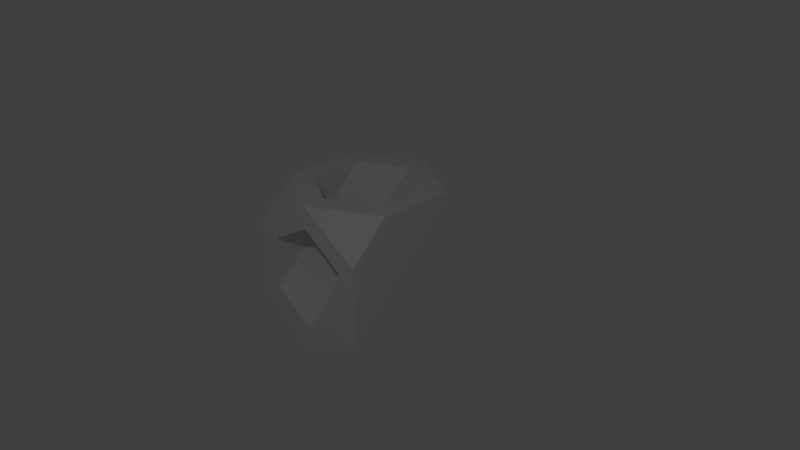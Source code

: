 # Source: pipebg1cornerin.blend  (saved by Blender 2.79.0; exported with 4.5.12 LTS)
import bpy
from mathutils import Matrix  # noqa: F401  (used for matrix-valued properties, if any)

bpy.ops.wm.read_factory_settings(use_empty=True)
scene = bpy.context.scene
scene.name = 'Scene'

# ---- collections
col_collection_1 = bpy.data.collections.new('Collection 1'); scene.collection.children.link(col_collection_1)

# ---- materials (node trees are filled in below, after node groups)
mat_pipecorner = bpy.data.materials.new('pipecorner')
mat_pipecorner.alpha_threshold = 0.0
mat_pipecorner.use_transparent_shadow = False
mat_pipecorner.roughness = 0.5
mat_pipecorner.specular_intensity = 1.0

# ---- material node trees

# ---- world
world_world = bpy.data.worlds.new('World'); scene.world = world_world
world_world.color = (0.05088, 0.05088, 0.05088)
world_world.use_sun_shadow = False
world_world.sun_shadow_jitter_overblur = 0.0
world_world.cycles.sampling_method = 'MANUAL'

# ---- cameras
cam_camera = bpy.data.cameras.new('Camera')
cam_camera.clip_end = 100.0
cam_camera.lens = 35.0
cam_camera.sensor_width = 32.0
cam_camera.sensor_height = 18.0
cam_camera.ortho_scale = 7.314
cam_camera.dof.focus_distance = 0.0
cam_camera.dof.aperture_fstop = 128.0

# ---- lights
light_lamp_001 = bpy.data.lights.new('Lamp.001', 'POINT')
light_lamp_001.transmission_factor = 0.0
light_lamp_001.cutoff_distance = 30.0
light_lamp_001.energy = 100.0
light_lamp_001.shadow_buffer_clip_start = 1.001
light_lamp_001.shadow_soft_size = 0.1
light_lamp_001.shadow_maximum_resolution = 0.006
light_lamp_001.use_absolute_resolution = True
light_lamp = bpy.data.lights.new('Lamp', 'POINT')
light_lamp.transmission_factor = 0.0
light_lamp.cutoff_distance = 30.0
light_lamp.energy = 100.0
light_lamp.shadow_buffer_clip_start = 1.001
light_lamp.shadow_soft_size = 0.1
light_lamp.shadow_maximum_resolution = 0.006
light_lamp.use_absolute_resolution = True

# ---- meshes
me_cylinder_004 = bpy.data.meshes.new('Cylinder.004')
me_cylinder_004.from_pydata([(0.0, 1.0, 1.0), (0.866, 0.5, 1.0), (0.866, -0.5, 1.0), (-8.742e-08, -1.0, -1.0), (-8.742e-08, -1.0, 1.0), (-0.866, -0.5, 1.0), (-0.866, 0.5, 1.0), (-0.6062, -0.35, 1.0), (0.6062, -0.35, 1.0), (0.6062, 0.35, 1.0), (0.0, 0.7, 1.0), (-6.12e-08, -0.7, 1.0), (-0.6062, 0.35, 1.0), (0.0, 1.0, 1.0), (-8.742e-08, 0.0, -0.7321), (0.866, -1.0, 0.5), (0.866, -1.0, -0.5), (-8.742e-08, -1.0, -1.0), (-0.866, -1.0, -0.5), (-0.866, -1.0, 0.5), (-0.6062, -1.0, -0.35), (0.6062, -1.0, -0.35), (0.6062, -1.0, 0.35), (0.0, -1.0, 0.7), (-6.12e-08, -1.0, -0.7), (-0.6062, -1.0, 0.35), (-8.742e-08, 0.7321, 0.0)], [], [(14, 18, 26), (16, 14, 26), (16, 26, 1), (18, 6, 26), (13, 26, 6), (13, 1, 26), (5, 6, 18, 19), (15, 16, 1, 2), (2, 4, 15), (5, 19, 4), (17, 14, 16), (18, 14, 17), (4, 11, 7, 5), (11, 4, 2, 8), (8, 2, 1, 9), (0, 10, 9, 1), (6, 12, 10, 13), (6, 5, 7, 12), (23, 4, 19, 25), (25, 19, 18, 20), (20, 18, 17, 24), (24, 17, 16, 21), (21, 16, 15, 22), (15, 4, 23, 22), (10, 24, 21, 9), (12, 20, 24, 10), (7, 25, 20, 12), (11, 23, 25, 7), (8, 22, 23, 11), (9, 21, 22, 8)])
_uv = me_cylinder_004.uv_layers.new(name='UVMap')
_uv.uv.foreach_set('vector', [0.6316, 0.6766, 0.433, 0.5698, 0.7689, 0.5698, 0.433, 0.5691, 0.6316, 0.4623, 0.7689, 0.5691, 0.001565, 0.6238, 0.2107, 0.4156, 0.2815, 0.6236, 0.0003344, 0.6243, 0.3566, 0.6243, 0.2654, 0.8306, 0.4302, 0.7752, 0.2654, 0.8306, 0.3566, 0.6243, 0.4323, 0.5497, 0.2815, 0.6236, 0.2107, 0.4156, 0.9735, 0.2378, 0.8547, 0.3566, 0.8547, 0.0003344, 0.9735, 0.1191, 0.5517, 0.9997, 0.433, 0.8809, 0.7892, 0.8809, 0.6705, 0.9997, 0.947, 0.9997, 0.7899, 0.9403, 0.947, 0.8809, 0.7695, 0.8524, 0.8115, 0.7413, 0.9375, 0.8524, 0.4676, 0.4048, 0.6316, 0.4623, 0.433, 0.5691, 0.433, 0.5698, 0.6316, 0.6766, 0.4676, 0.7341, 0.0003344, 0.8312, 0.05072, 0.8312, 0.1095, 0.9331, 0.08431, 0.9767, 0.4834, 0.8802, 0.433, 0.8802, 0.5169, 0.7348, 0.5421, 0.7784, 0.5421, 0.7784, 0.5169, 0.7348, 0.6849, 0.7348, 0.6597, 0.7784, 0.7689, 0.8802, 0.7185, 0.8802, 0.6597, 0.7784, 0.6849, 0.7348, 0.2523, 0.9767, 0.2271, 0.9331, 0.2858, 0.8312, 0.3362, 0.8312, 0.2523, 0.9767, 0.08431, 0.9767, 0.1095, 0.9331, 0.2271, 0.9331, 0.915, 0.6903, 0.915, 0.7407, 0.7695, 0.6567, 0.8132, 0.6315, 0.8132, 0.6315, 0.7695, 0.6567, 0.7695, 0.4887, 0.8132, 0.5139, 0.8132, 0.5139, 0.7695, 0.4887, 0.915, 0.4048, 0.915, 0.4552, 0.7086, 0.05072, 0.7086, 0.0003344, 0.854, 0.08436, 0.8104, 0.1095, 0.8104, 0.1095, 0.854, 0.08436, 0.854, 0.2523, 0.8104, 0.2271, 0.854, 0.2523, 0.7085, 0.3362, 0.7085, 0.2858, 0.8104, 0.2271, 0.7078, 0.3034, 0.3041, 0.3034, 0.3456, 0.1934, 0.6663, 0.1934, 0.1934, 0.3625, 0.1934, 0.0419, 0.3034, 0.0003344, 0.3034, 0.4041, 0.1103, 0.2794, 0.1103, 0.125, 0.1934, 0.0419, 0.1934, 0.3625, 0.0003344, 0.2378, 0.0003344, 0.1666, 0.1103, 0.125, 0.1103, 0.2794, 0.5831, 0.1103, 0.4288, 0.1103, 0.4703, 0.0003344, 0.5416, 0.0003344, 0.6663, 0.1934, 0.3456, 0.1934, 0.4288, 0.1103, 0.5831, 0.1103])
me_cylinder_004.materials.append(mat_pipecorner)
me_cylinder_004.use_remesh_preserve_volume = False
me_cylinder_004.use_remesh_preserve_attributes = False
me_cylinder_004.use_mirror_vertex_groups = False
me_cylinder_004.update()

# ---- objects
ob_cylinder_003 = bpy.data.objects.new('Cylinder.003', me_cylinder_004)
ob_lamp_001 = bpy.data.objects.new('Lamp.001', light_lamp_001)
ob_lamp = bpy.data.objects.new('Lamp', light_lamp)
ob_camera = bpy.data.objects.new('Camera', cam_camera)

# ---- transforms, parenting, visibility, modifiers, constraints
ob_cylinder_003.location = (0.0, 0.0, 0.0)
ob_cylinder_003.lineart.crease_threshold = 0.0
ob_lamp_001.location = (4.076, -5.297, 5.904)
ob_lamp_001.rotation_euler = (0.6503, 0.05522, 1.866)
ob_lamp_001.scale = (1.0, 1.0, 1.0)
ob_lamp_001.lock_rotations_4d = False
ob_lamp_001.empty_display_type = 'ARROWS'
ob_lamp_001.color = (0.0, 0.0, 0.0, 0.0)
ob_lamp_001.lineart.crease_threshold = 0.0
ob_lamp.location = (-5.364, 5.39, -5.624)
ob_lamp.rotation_euler = (0.6503, 0.05522, 1.866)
ob_lamp.lock_rotations_4d = False
ob_lamp.empty_display_type = 'ARROWS'
ob_lamp.color = (0.0, 0.0, 0.0, 0.0)
ob_lamp.lineart.crease_threshold = 0.0
ob_camera.location = (7.481, -6.508, 5.344)
ob_camera.rotation_euler = (1.109, 0.0, 0.8149)
ob_camera.lock_rotations_4d = False
ob_camera.empty_display_type = 'ARROWS'
ob_camera.color = (0.0, 0.0, 0.0, 0.0)
ob_camera.display_type = 'WIRE'
ob_camera.lineart.crease_threshold = 0.0

# ---- collection membership
col_collection_1.objects.link(ob_cylinder_003)
col_collection_1.objects.link(ob_lamp_001)
col_collection_1.objects.link(ob_lamp)
col_collection_1.objects.link(ob_camera)

# ---- scene / render settings (as saved in the file)
scene.camera = ob_camera
scene.frame_start = 1; scene.frame_end = 250; scene.frame_set(1)
scene.render.engine = 'BLENDER_EEVEE_NEXT'
scene.render.resolution_percentage = 50
scene.render.dither_intensity = 0.0
scene.cycles.use_denoising = False
scene.cycles.samples = 128
scene.cycles.sampling_pattern = 'TABULATED_SOBOL'
scene.cycles.use_adaptive_sampling = False
scene.cycles.use_light_tree = False
scene.cycles.blur_glossy = 0.0
scene.cycles.sample_clamp_indirect = 0.0
scene.view_settings.view_transform = 'Standard'
bpy.context.view_layer.update()
